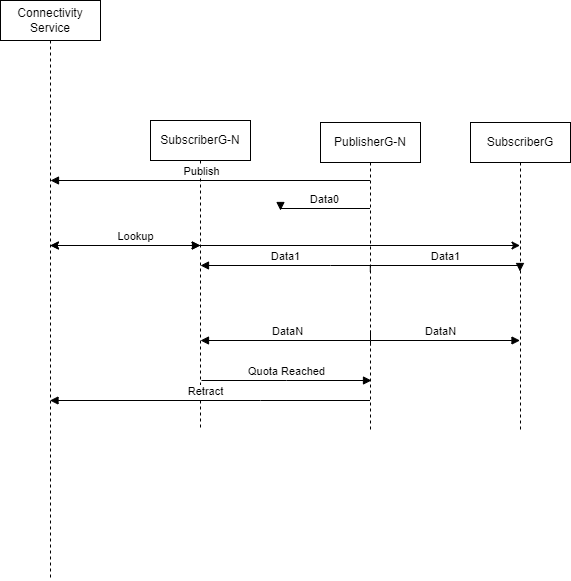

The diagram above was exported from draw.io. Its source (the exported page's mxGraphModel, read from the mxfile embedded in the PNG):
<mxGraphModel dx="1444" dy="1007" grid="1" gridSize="10" guides="1" tooltips="1" connect="1" arrows="1" fold="1" page="1" pageScale="1" pageWidth="850" pageHeight="1100" math="0" shadow="0">
  <root>
    <mxCell id="0" />
    <mxCell id="1" parent="0" />
    <mxCell id="Y3vjoHu9hPTTnW9k3HrH-1" value="PublisherG-N" style="shape=umlLifeline;perimeter=lifelinePerimeter;whiteSpace=wrap;html=1;container=0;dropTarget=0;collapsible=0;recursiveResize=0;outlineConnect=0;portConstraint=eastwest;newEdgeStyle={&quot;edgeStyle&quot;:&quot;elbowEdgeStyle&quot;,&quot;elbow&quot;:&quot;vertical&quot;,&quot;curved&quot;:0,&quot;rounded&quot;:0};" parent="1" vertex="1">
      <mxGeometry x="420" y="262" width="100" height="308" as="geometry" />
    </mxCell>
    <mxCell id="Y3vjoHu9hPTTnW9k3HrH-2" value="SubscriberG-N" style="shape=umlLifeline;perimeter=lifelinePerimeter;whiteSpace=wrap;html=1;container=0;dropTarget=0;collapsible=0;recursiveResize=0;outlineConnect=0;portConstraint=eastwest;newEdgeStyle={&quot;edgeStyle&quot;:&quot;elbowEdgeStyle&quot;,&quot;elbow&quot;:&quot;vertical&quot;,&quot;curved&quot;:0,&quot;rounded&quot;:0};" parent="1" vertex="1">
      <mxGeometry x="250" y="260" width="100" height="310" as="geometry" />
    </mxCell>
    <mxCell id="Y3vjoHu9hPTTnW9k3HrH-3" value="Data0" style="html=1;verticalAlign=bottom;endArrow=block;edgeStyle=elbowEdgeStyle;elbow=vertical;curved=0;rounded=0;" parent="1" edge="1">
      <mxGeometry width="80" relative="1" as="geometry">
        <mxPoint x="469.5" y="348" as="sourcePoint" />
        <mxPoint x="380" y="350" as="targetPoint" />
        <Array as="points">
          <mxPoint x="410" y="348" />
          <mxPoint x="410" y="338" />
        </Array>
      </mxGeometry>
    </mxCell>
    <mxCell id="Y3vjoHu9hPTTnW9k3HrH-4" value="Data1" style="html=1;verticalAlign=bottom;endArrow=block;edgeStyle=elbowEdgeStyle;elbow=vertical;curved=0;rounded=0;" parent="1" edge="1">
      <mxGeometry width="80" relative="1" as="geometry">
        <mxPoint x="470" y="405" as="sourcePoint" />
        <mxPoint x="300" y="405" as="targetPoint" />
        <Array as="points">
          <mxPoint x="430" y="405" />
          <mxPoint x="430" y="395" />
        </Array>
      </mxGeometry>
    </mxCell>
    <mxCell id="Y3vjoHu9hPTTnW9k3HrH-5" value="Quota Reached" style="html=1;verticalAlign=bottom;endArrow=block;edgeStyle=elbowEdgeStyle;elbow=vertical;curved=0;rounded=0;" parent="1" edge="1">
      <mxGeometry width="80" relative="1" as="geometry">
        <mxPoint x="301" y="520" as="sourcePoint" />
        <mxPoint x="471" y="520" as="targetPoint" />
      </mxGeometry>
    </mxCell>
    <mxCell id="Y3vjoHu9hPTTnW9k3HrH-6" value="DataN" style="html=1;verticalAlign=bottom;endArrow=block;edgeStyle=elbowEdgeStyle;elbow=vertical;curved=0;rounded=0;" parent="1" edge="1">
      <mxGeometry width="80" relative="1" as="geometry">
        <mxPoint x="470" y="485" as="sourcePoint" />
        <mxPoint x="300" y="480" as="targetPoint" />
        <Array as="points">
          <mxPoint x="390" y="480" />
          <mxPoint x="420" y="450" />
        </Array>
      </mxGeometry>
    </mxCell>
    <mxCell id="Y3vjoHu9hPTTnW9k3HrH-7" value="Connectivity Service" style="shape=umlLifeline;perimeter=lifelinePerimeter;whiteSpace=wrap;html=1;container=1;collapsible=0;recursiveResize=0;outlineConnect=0;" parent="1" vertex="1">
      <mxGeometry x="100" y="140" width="100" height="580" as="geometry" />
    </mxCell>
    <mxCell id="Y3vjoHu9hPTTnW9k3HrH-8" value="Publish" style="html=1;verticalAlign=bottom;endArrow=block;edgeStyle=elbowEdgeStyle;elbow=vertical;curved=0;rounded=0;" parent="Y3vjoHu9hPTTnW9k3HrH-7" source="Y3vjoHu9hPTTnW9k3HrH-1" edge="1">
      <mxGeometry x="0.061" width="80" relative="1" as="geometry">
        <mxPoint x="200" y="180" as="sourcePoint" />
        <mxPoint x="50" y="180" as="targetPoint" />
        <Array as="points">
          <mxPoint x="160.5" y="180" />
        </Array>
        <mxPoint as="offset" />
      </mxGeometry>
    </mxCell>
    <mxCell id="Y3vjoHu9hPTTnW9k3HrH-9" value="Lookup" style="html=1;verticalAlign=bottom;endArrow=block;edgeStyle=elbowEdgeStyle;elbow=vertical;curved=0;rounded=0;" parent="1" edge="1">
      <mxGeometry x="0.1263" width="80" relative="1" as="geometry">
        <mxPoint x="149.81034482758605" y="385" as="sourcePoint" />
        <mxPoint x="300" y="385" as="targetPoint" />
        <Array as="points">
          <mxPoint x="210" y="385" />
          <mxPoint x="290.5" y="425" />
        </Array>
        <mxPoint as="offset" />
      </mxGeometry>
    </mxCell>
    <mxCell id="Y3vjoHu9hPTTnW9k3HrH-10" value="Retract" style="html=1;verticalAlign=bottom;endArrow=block;edgeStyle=elbowEdgeStyle;elbow=vertical;curved=0;rounded=0;" parent="1" target="Y3vjoHu9hPTTnW9k3HrH-7" edge="1">
      <mxGeometry x="0.0288" width="80" relative="1" as="geometry">
        <mxPoint x="469.5" y="540" as="sourcePoint" />
        <mxPoint x="170" y="540" as="targetPoint" />
        <Array as="points">
          <mxPoint x="360" y="540" />
          <mxPoint x="260.5" y="530" />
        </Array>
        <mxPoint as="offset" />
      </mxGeometry>
    </mxCell>
    <mxCell id="Y3vjoHu9hPTTnW9k3HrH-11" value="" style="endArrow=classic;startArrow=classic;html=1;rounded=0;" parent="1" edge="1">
      <mxGeometry width="50" height="50" relative="1" as="geometry">
        <mxPoint x="150" y="385" as="sourcePoint" />
        <mxPoint x="299.5" y="385" as="targetPoint" />
        <Array as="points">
          <mxPoint x="230" y="385" />
        </Array>
      </mxGeometry>
    </mxCell>
    <mxCell id="Y3vjoHu9hPTTnW9k3HrH-12" value="SubscriberG" style="shape=umlLifeline;perimeter=lifelinePerimeter;whiteSpace=wrap;html=1;container=0;dropTarget=0;collapsible=0;recursiveResize=0;outlineConnect=0;portConstraint=eastwest;newEdgeStyle={&quot;edgeStyle&quot;:&quot;elbowEdgeStyle&quot;,&quot;elbow&quot;:&quot;vertical&quot;,&quot;curved&quot;:0,&quot;rounded&quot;:0};" parent="1" vertex="1">
      <mxGeometry x="570" y="262" width="100" height="310" as="geometry" />
    </mxCell>
    <mxCell id="Y3vjoHu9hPTTnW9k3HrH-13" value="" style="endArrow=classic;startArrow=classic;html=1;rounded=0;" parent="1" edge="1">
      <mxGeometry width="50" height="50" relative="1" as="geometry">
        <mxPoint x="149.81034482758605" y="385" as="sourcePoint" />
        <mxPoint x="619.5" y="385" as="targetPoint" />
        <Array as="points">
          <mxPoint x="240" y="385" />
        </Array>
      </mxGeometry>
    </mxCell>
    <mxCell id="Y3vjoHu9hPTTnW9k3HrH-14" value="Data1" style="html=1;verticalAlign=bottom;endArrow=block;edgeStyle=elbowEdgeStyle;elbow=vertical;curved=0;rounded=0;" parent="1" edge="1">
      <mxGeometry width="80" relative="1" as="geometry">
        <mxPoint x="469.81034482758605" y="411" as="sourcePoint" />
        <mxPoint x="619.5" y="411" as="targetPoint" />
        <Array as="points">
          <mxPoint x="440" y="405" />
          <mxPoint x="440" y="400" />
        </Array>
      </mxGeometry>
    </mxCell>
    <mxCell id="Y3vjoHu9hPTTnW9k3HrH-15" value="DataN" style="html=1;verticalAlign=bottom;endArrow=block;edgeStyle=elbowEdgeStyle;elbow=vertical;curved=0;rounded=0;" parent="1" edge="1">
      <mxGeometry width="80" relative="1" as="geometry">
        <mxPoint x="470" y="470" as="sourcePoint" />
        <mxPoint x="619.5" y="480" as="targetPoint" />
        <Array as="points">
          <mxPoint x="400" y="480" />
          <mxPoint x="430" y="450" />
        </Array>
      </mxGeometry>
    </mxCell>
  </root>
</mxGraphModel>